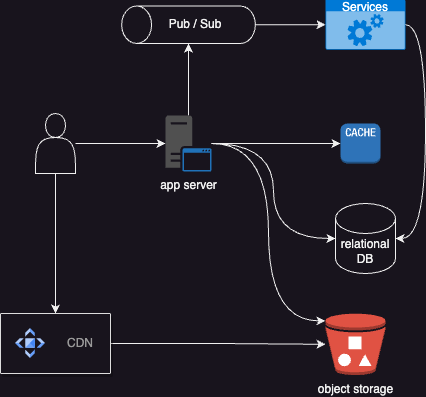

The diagram above was exported from draw.io. Its source (the exported page's mxGraphModel, read from the mxfile embedded in the PNG):
<mxGraphModel dx="1026" dy="689" grid="1" gridSize="10" guides="1" tooltips="1" connect="1" arrows="1" fold="1" page="1" pageScale="1" pageWidth="850" pageHeight="1100" math="0" shadow="0">
  <root>
    <mxCell id="0" />
    <mxCell id="1" parent="0" />
    <mxCell id="hl4seiZ9xGnvaPvHDaIU-3" style="edgeStyle=orthogonalEdgeStyle;rounded=0;orthogonalLoop=1;jettySize=auto;html=1;" edge="1" parent="1" source="hl4seiZ9xGnvaPvHDaIU-1" target="hl4seiZ9xGnvaPvHDaIU-2">
      <mxGeometry relative="1" as="geometry" />
    </mxCell>
    <mxCell id="hl4seiZ9xGnvaPvHDaIU-9" style="edgeStyle=orthogonalEdgeStyle;rounded=0;orthogonalLoop=1;jettySize=auto;html=1;" edge="1" parent="1" source="hl4seiZ9xGnvaPvHDaIU-1" target="hl4seiZ9xGnvaPvHDaIU-7">
      <mxGeometry relative="1" as="geometry" />
    </mxCell>
    <mxCell id="hl4seiZ9xGnvaPvHDaIU-1" value="" style="shape=actor;whiteSpace=wrap;html=1;" vertex="1" parent="1">
      <mxGeometry x="120" y="160" width="40" height="60" as="geometry" />
    </mxCell>
    <mxCell id="hl4seiZ9xGnvaPvHDaIU-11" style="edgeStyle=orthogonalEdgeStyle;rounded=0;orthogonalLoop=1;jettySize=auto;html=1;curved=1;" edge="1" parent="1" source="hl4seiZ9xGnvaPvHDaIU-2" target="hl4seiZ9xGnvaPvHDaIU-4">
      <mxGeometry relative="1" as="geometry" />
    </mxCell>
    <mxCell id="hl4seiZ9xGnvaPvHDaIU-16" style="edgeStyle=orthogonalEdgeStyle;rounded=0;orthogonalLoop=1;jettySize=auto;html=1;" edge="1" parent="1" source="hl4seiZ9xGnvaPvHDaIU-2" target="hl4seiZ9xGnvaPvHDaIU-14">
      <mxGeometry relative="1" as="geometry" />
    </mxCell>
    <mxCell id="hl4seiZ9xGnvaPvHDaIU-2" value="app server" style="sketch=0;pointerEvents=1;shadow=0;dashed=0;html=1;strokeColor=none;fillColor=#505050;labelPosition=center;verticalLabelPosition=bottom;verticalAlign=top;outlineConnect=0;align=center;shape=mxgraph.office.servers.application_server_blue;" vertex="1" parent="1">
      <mxGeometry x="250" y="162" width="46" height="56" as="geometry" />
    </mxCell>
    <mxCell id="hl4seiZ9xGnvaPvHDaIU-4" value="" style="outlineConnect=0;dashed=0;verticalLabelPosition=bottom;verticalAlign=top;align=center;html=1;shape=mxgraph.aws3.cache_node;fillColor=#2E73B8;gradientColor=none;" vertex="1" parent="1">
      <mxGeometry x="425" y="170" width="40" height="40" as="geometry" />
    </mxCell>
    <mxCell id="hl4seiZ9xGnvaPvHDaIU-5" value="relational DB" style="shape=cylinder3;whiteSpace=wrap;html=1;boundedLbl=1;backgroundOutline=1;size=15;" vertex="1" parent="1">
      <mxGeometry x="420" y="250" width="60" height="70" as="geometry" />
    </mxCell>
    <mxCell id="hl4seiZ9xGnvaPvHDaIU-6" value="object storage" style="outlineConnect=0;dashed=0;verticalLabelPosition=bottom;verticalAlign=top;align=center;html=1;shape=mxgraph.aws3.bucket_with_objects;fillColor=#E05243;gradientColor=none;" vertex="1" parent="1">
      <mxGeometry x="410" y="360" width="60" height="61.5" as="geometry" />
    </mxCell>
    <mxCell id="hl4seiZ9xGnvaPvHDaIU-10" style="edgeStyle=orthogonalEdgeStyle;rounded=0;orthogonalLoop=1;jettySize=auto;html=1;" edge="1" parent="1" source="hl4seiZ9xGnvaPvHDaIU-7" target="hl4seiZ9xGnvaPvHDaIU-6">
      <mxGeometry relative="1" as="geometry" />
    </mxCell>
    <mxCell id="hl4seiZ9xGnvaPvHDaIU-7" value="" style="strokeColor=#dddddd;shadow=1;strokeWidth=1;rounded=1;absoluteArcSize=1;arcSize=2;" vertex="1" parent="1">
      <mxGeometry x="85" y="360" width="110" height="60" as="geometry" />
    </mxCell>
    <mxCell id="hl4seiZ9xGnvaPvHDaIU-8" value="CDN" style="editableCssRules=.*;html=1;fontColor=#999999;shape=image;verticalLabelPosition=middle;verticalAlign=middle;labelPosition=right;align=left;spacingLeft=20;part=1;points=[];imageAspect=0;image=data:image/svg+xml,(base64 omitted: 996 chars);" vertex="1" parent="hl4seiZ9xGnvaPvHDaIU-7">
      <mxGeometry width="30" height="30" relative="1" as="geometry">
        <mxPoint x="15" y="15" as="offset" />
      </mxGeometry>
    </mxCell>
    <mxCell id="hl4seiZ9xGnvaPvHDaIU-12" style="edgeStyle=orthogonalEdgeStyle;rounded=0;orthogonalLoop=1;jettySize=auto;html=1;entryX=0;entryY=0.5;entryDx=0;entryDy=0;entryPerimeter=0;curved=1;" edge="1" parent="1" source="hl4seiZ9xGnvaPvHDaIU-2" target="hl4seiZ9xGnvaPvHDaIU-5">
      <mxGeometry relative="1" as="geometry" />
    </mxCell>
    <mxCell id="hl4seiZ9xGnvaPvHDaIU-13" style="edgeStyle=orthogonalEdgeStyle;rounded=0;orthogonalLoop=1;jettySize=auto;html=1;entryX=0;entryY=0.12;entryDx=0;entryDy=0;entryPerimeter=0;curved=1;" edge="1" parent="1" source="hl4seiZ9xGnvaPvHDaIU-2" target="hl4seiZ9xGnvaPvHDaIU-6">
      <mxGeometry relative="1" as="geometry" />
    </mxCell>
    <mxCell id="hl4seiZ9xGnvaPvHDaIU-17" style="edgeStyle=orthogonalEdgeStyle;rounded=0;orthogonalLoop=1;jettySize=auto;html=1;" edge="1" parent="1" source="hl4seiZ9xGnvaPvHDaIU-14" target="hl4seiZ9xGnvaPvHDaIU-15">
      <mxGeometry relative="1" as="geometry" />
    </mxCell>
    <mxCell id="hl4seiZ9xGnvaPvHDaIU-14" value="" style="shape=cylinder3;whiteSpace=wrap;html=1;boundedLbl=1;backgroundOutline=1;size=15;rotation=-90;horizontal=0;verticalAlign=middle;flipH=0;flipV=0;" vertex="1" parent="1">
      <mxGeometry x="254.25" y="4.38" width="37.5" height="133.75" as="geometry" />
    </mxCell>
    <mxCell id="hl4seiZ9xGnvaPvHDaIU-15" value="Services" style="html=1;whiteSpace=wrap;strokeColor=none;fillColor=#0079D6;labelPosition=center;verticalLabelPosition=middle;verticalAlign=top;align=center;fontSize=12;outlineConnect=0;spacingTop=-6;fontColor=#FFFFFF;sketch=0;shape=mxgraph.sitemap.services;" vertex="1" parent="1">
      <mxGeometry x="410" y="46.25999999999999" width="80" height="50" as="geometry" />
    </mxCell>
    <mxCell id="hl4seiZ9xGnvaPvHDaIU-18" style="edgeStyle=orthogonalEdgeStyle;rounded=0;orthogonalLoop=1;jettySize=auto;html=1;entryX=1;entryY=0.5;entryDx=0;entryDy=0;entryPerimeter=0;curved=1;exitX=1;exitY=0.5;exitDx=0;exitDy=0;exitPerimeter=0;" edge="1" parent="1" source="hl4seiZ9xGnvaPvHDaIU-15" target="hl4seiZ9xGnvaPvHDaIU-5">
      <mxGeometry relative="1" as="geometry" />
    </mxCell>
    <mxCell id="hl4seiZ9xGnvaPvHDaIU-19" value="Pub / Sub" style="text;html=1;strokeColor=none;fillColor=none;align=center;verticalAlign=middle;whiteSpace=wrap;rounded=0;" vertex="1" parent="1">
      <mxGeometry x="250" y="56.25999999999999" width="60" height="30" as="geometry" />
    </mxCell>
  </root>
</mxGraphModel>